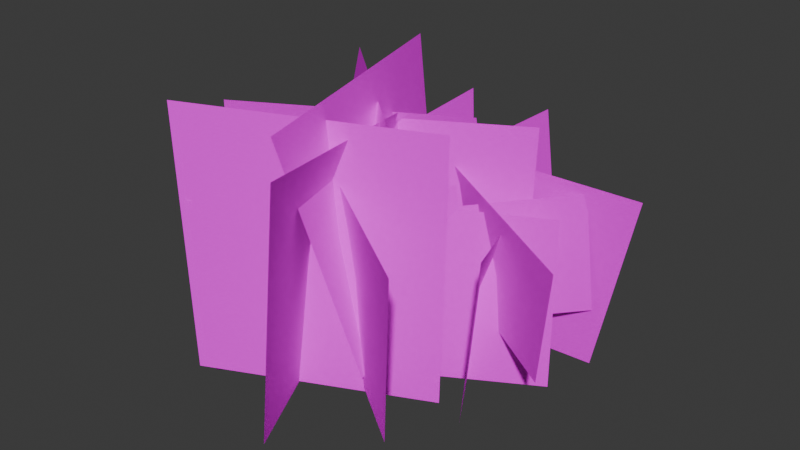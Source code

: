 # Source: bush.blend  (saved by Blender 5.1.30; exported with 4.5.12 LTS)
import bpy
from mathutils import Matrix  # noqa: F401  (used for matrix-valued properties, if any)

bpy.ops.wm.read_factory_settings(use_empty=True)
scene = bpy.context.scene
scene.name = 'Scene'

# ---- collections
col_wrl = bpy.data.collections.new('wrl'); scene.collection.children.link(col_wrl)
col_collection_3 = bpy.data.collections.new('Collection 3'); scene.collection.children.link(col_collection_3)
col_new_bushsm = bpy.data.collections.new('new_bushsm'); col_collection_3.children.link(col_new_bushsm)

# ---- images (referenced by path relative to the original .blend; pixels are not part of the script)
import os
ASSET_DIR = os.environ.get("B2B_ASSET_DIR", "")  # directory of the original .blend (textures are referenced by path, not embedded)
HERE = os.path.dirname(os.path.abspath(__file__))  # packed textures are extracted next to this script under _unpacked/

def load_image(name, relpath, width, height, colorspace="sRGB"):
    """Load a texture the original file referenced (path relative to the .blend, or extracted next to this script)."""
    p = next((c for c in (os.path.join(HERE, relpath), os.path.join(ASSET_DIR, relpath)) if relpath and os.path.exists(c)), "")
    if p:
        img = bpy.data.images.load(p, check_existing=True)
        img.name = name
    else:  # same state as the original file: an image datablock whose file is absent (Cycles renders it pink)
        img = bpy.data.images.new(name, width, height)
        img.source = "FILE"
        img.filepath = "//" + (relpath or name)
    img.colorspace_settings.name = colorspace
    return img
img_newtreeleaves128_png = load_image('newtreeleaves128.png', 'newtreeleaves128.png', 1024, 1024, 'sRGB')

# ---- materials (node trees are filled in below, after node groups)
mat_newtreeleaves128 = bpy.data.materials.new('newtreeleaves128')
mat_newtreeleaves128.use_transparency_overlap = False
mat_newtreeleaves128.show_transparent_back = False

# ---- material node trees
mat_newtreeleaves128.use_nodes = True; mat_newtreeleaves128.node_tree.nodes.clear()
_N = mat_newtreeleaves128.node_tree.nodes; _L = mat_newtreeleaves128.node_tree.links
n0 = _N.new('ShaderNodeBsdfPrincipled'); n0.name = 'Принципиальный BSDF'; n0.location = (-200, 100)
n0.inputs[13].default_value = 0.0
n1 = _N.new('ShaderNodeOutputMaterial'); n1.name = 'Вывод материала'; n1.location = (200, 100)
n2 = _N.new('ShaderNodeTexImage'); n2.name = 'Текстура изображения'; n2.location = (-500, 100)
n2.label = 'newtreeleaves128'
n2.image = img_newtreeleaves128_png
_L.new(n0.outputs[0], n1.inputs[0])
_L.new(n2.outputs[0], n0.inputs[0])
_L.new(n2.outputs[1], n0.inputs[4])
n1.is_active_output = True

# ---- world
world_world = bpy.data.worlds.new('World'); scene.world = world_world
world_world.use_nodes = True; world_world.node_tree.nodes.clear()
_N = world_world.node_tree.nodes; _L = world_world.node_tree.links
n0 = _N.new('ShaderNodeOutputWorld'); n0.name = 'World Output'; n0.location = (200, 100)
n1 = _N.new('ShaderNodeBackground'); n1.name = 'Background'; n1.location = (-200, 100)
n1.inputs[0].default_value = (0.05088, 0.05088, 0.05088, 1.0)
_L.new(n1.outputs[0], n0.inputs[0])
n0.is_active_output = True
world_world.color = (0.05088, 0.05088, 0.05088)
world_world.sun_shadow_jitter_overblur = 0.0

# ---- meshes
me_new_bushsm = bpy.data.meshes.new('new_bushsm')
me_new_bushsm.from_pydata([(-2.332, 1.164, -1.769), (0.4789, -0.1222, -1.459), (-2.482, 1.371, 0.4529), (0.329, 0.0845, 0.7624), (-1.973, -0.803, -1.706), (-0.0268, 2.079, -1.706), (-1.779, -0.9971, 1.432), (0.2617, 1.126, 1.08), (-0.6875, -0.9053, -1.756), (-0.4402, 2.176, -1.446), (-0.7883, -1.356, 0.5331), (-0.642, 2.298, 0.9151), (0.2663, -0.87, -1.694), (-2.112, 0.7954, -1.694), (0.4237, -0.6452, 1.444), (-2.069, 1.668, 1.336), (-1.503, -1.678, -1.814), (1.016, 0.1135, -1.505), (-1.757, -1.704, 0.4075), (0.7624, 0.08695, 0.717), (0.2554, -2.554, -1.538), (-1.267, 0.5723, -1.538), (0.5206, -2.483, 1.599), (-0.298, 0.3457, 1.247), (1.194, -1.669, -1.572), (-1.351, 0.08639, -1.262), (1.534, -1.981, 0.717), (-1.558, -0.02742, 1.099), (1.245, -0.785, -1.527), (-1.387, -2.012, -1.527), (1.129, -0.5362, 1.611), (-2.121, -1.538, 1.503), (0.1175, -0.4725, -1.662), (0.6325, 2.576, -1.352), (-0.04335, -0.6709, 0.5598), (0.4716, 2.377, 0.8693), (1.36, 0.6019, -1.832), (-1.865, -0.6991, -1.832), (1.308, 0.8714, 1.306), (-1.571, 0.2521, 0.9535), (2.042, 1.144, -1.649), (-0.9982, 0.5855, -1.339), (2.504, 1.163, 0.6399), (-1.064, 0.3591, 1.022), (-0.5443, 1.473, -1.292), (0.4962, -1.238, -1.292), (-0.8006, 1.375, 1.845), (-0.02775, -1.937, 1.738), (0.4838, -0.2417, -1.077), (2.043, 1.085, -0.8724), (0.3178, -0.2739, 0.394), (1.877, 1.053, 0.5989), (1.56, -0.8209, -1.636), (0.3747, 1.154, -1.636), (1.731, -0.7587, 0.4416), (1.027, 1.06, 0.2083), (2.219, -0.3521, -1.049), (0.4383, 0.6588, -0.8439), (2.461, -0.5388, 0.4669), (0.3087, 0.5718, 0.7199), (1.951, 0.3622, -1.611), (0.2855, -0.5993, -1.611), (1.86, 0.5196, 0.4671), (-0.2264, -0.329, 0.3958)], [], [(0, 1, 2), (4, 5, 6), (15, 14, 13), (31, 30, 29), (16, 17, 18), (39, 38, 37), (8, 9, 10), (11, 10, 9), (3, 2, 1), (7, 6, 5), (12, 13, 14), (27, 26, 25), (23, 22, 21), (44, 45, 46), (20, 21, 22), (47, 46, 45), (19, 18, 17), (43, 42, 41), (32, 33, 34), (36, 37, 38), (28, 29, 30), (35, 34, 33), (24, 25, 26), (63, 62, 61), (48, 49, 50), (55, 54, 53), (59, 58, 57), (40, 41, 42), (52, 53, 54), (60, 61, 62), (51, 50, 49), (56, 57, 58)])
me_new_bushsm.polygons.foreach_set('use_smooth', [True] * 32)
_uv = me_new_bushsm.uv_layers.new(name='UVMap')
_uv.uv.foreach_set('vector', [0.0, 0.0, 1.0, 0.0, 0.0, 1.0, 0.0, 0.0, 1.0, 0.0, 0.0, 1.0, 1.0, 1.0, 0.0, 1.0, 1.0, 0.0, 1.0, 1.0, 0.0, 1.0, 1.0, 0.0, 0.0, 0.0, 1.0, 0.0, 0.0, 1.0, 1.0, 1.0, 0.0, 1.0, 1.0, 0.0, 0.0, 0.0, 1.0, 0.0, 0.0, 1.0, 1.0, 1.0, 0.0, 1.0, 1.0, 0.0, 1.0, 1.0, 0.0, 1.0, 1.0, 0.0, 1.0, 1.0, 0.0, 1.0, 1.0, 0.0, 0.0, 0.0, 1.0, 0.0, 0.0, 1.0, 1.0, 1.0, 0.0, 1.0, 1.0, 0.0, 1.0, 1.0, 0.0, 1.0, 1.0, 0.0, 0.0, 0.0, 1.0, 0.0, 0.0, 1.0, 0.0, 0.0, 1.0, 0.0, 0.0, 1.0, 1.0, 1.0, 0.0, 1.0, 1.0, 0.0, 1.0, 1.0, 0.0, 1.0, 1.0, 0.0, 1.0, 1.0, 0.0, 1.0, 1.0, 0.0, 0.0, 0.0, 1.0, 0.0, 0.0, 1.0, 0.0, 0.0, 1.0, 0.0, 0.0, 1.0, 0.0, 0.0, 1.0, 0.0, 0.0, 1.0, 1.0, 1.0, 0.0, 1.0, 1.0, 0.0, 0.0, 0.0, 1.0, 0.0, 0.0, 1.0, 1.0, 1.0, 0.0, 1.0, 1.0, 0.0, 0.0, 0.0, 1.0, 0.0, 0.0, 1.0, 1.0, 1.0, 0.0, 1.0, 1.0, 0.0, 1.0, 1.0, 0.0, 1.0, 1.0, 0.0, 0.0, 0.0, 1.0, 0.0, 0.0, 1.0, 0.0, 0.0, 1.0, 0.0, 0.0, 1.0, 0.0, 0.0, 1.0, 0.0, 0.0, 1.0, 1.0, 1.0, 0.0, 1.0, 1.0, 0.0, 0.0, 0.0, 1.0, 0.0, 0.0, 1.0])
_ca = me_new_bushsm.color_attributes.new('Day', 'BYTE_COLOR', 'CORNER')
_ca.data.foreach_set('color', [0.07819, 0.07819, 0.07819, 1.0, 0.07819, 0.07819, 0.07819, 1.0, 0.314, 0.314, 0.314, 1.0, 0.07819, 0.07819, 0.07819, 1.0, 0.07819, 0.07819, 0.07819, 1.0, 0.314, 0.314, 0.314, 1.0, 0.314, 0.314, 0.314, 1.0, 0.314, 0.314, 0.314, 1.0, 0.07819, 0.07819, 0.07819, 1.0, 0.314, 0.314, 0.314, 1.0, 0.314, 0.314, 0.314, 1.0, 0.07819, 0.07819, 0.07819, 1.0, 0.07819, 0.07819, 0.07819, 1.0, 0.07819, 0.07819, 0.07819, 1.0, 0.314, 0.314, 0.314, 1.0, 0.314, 0.314, 0.314, 1.0, 0.314, 0.314, 0.314, 1.0, 0.07819, 0.07819, 0.07819, 1.0, 0.07819, 0.07819, 0.07819, 1.0, 0.07819, 0.07819, 0.07819, 1.0, 0.314, 0.314, 0.314, 1.0, 0.314, 0.314, 0.314, 1.0, 0.314, 0.314, 0.314, 1.0, 0.07819, 0.07819, 0.07819, 1.0, 0.314, 0.314, 0.314, 1.0, 0.314, 0.314, 0.314, 1.0, 0.07819, 0.07819, 0.07819, 1.0, 0.314, 0.314, 0.314, 1.0, 0.314, 0.314, 0.314, 1.0, 0.07819, 0.07819, 0.07819, 1.0, 0.07819, 0.07819, 0.07819, 1.0, 0.07819, 0.07819, 0.07819, 1.0, 0.314, 0.314, 0.314, 1.0, 0.314, 0.314, 0.314, 1.0, 0.314, 0.314, 0.314, 1.0, 0.07819, 0.07819, 0.07819, 1.0, 0.314, 0.314, 0.314, 1.0, 0.314, 0.314, 0.314, 1.0, 0.07819, 0.07819, 0.07819, 1.0, 0.07819, 0.07819, 0.07819, 1.0, 0.07819, 0.07819, 0.07819, 1.0, 0.314, 0.314, 0.314, 1.0, 0.07819, 0.07819, 0.07819, 1.0, 0.07819, 0.07819, 0.07819, 1.0, 0.314, 0.314, 0.314, 1.0, 0.314, 0.314, 0.314, 1.0, 0.314, 0.314, 0.314, 1.0, 0.07819, 0.07819, 0.07819, 1.0, 0.314, 0.314, 0.314, 1.0, 0.314, 0.314, 0.314, 1.0, 0.07819, 0.07819, 0.07819, 1.0, 0.314, 0.314, 0.314, 1.0, 0.314, 0.314, 0.314, 1.0, 0.07819, 0.07819, 0.07819, 1.0, 0.07819, 0.07819, 0.07819, 1.0, 0.07819, 0.07819, 0.07819, 1.0, 0.314, 0.314, 0.314, 1.0, 0.07819, 0.07819, 0.07819, 1.0, 0.07819, 0.07819, 0.07819, 1.0, 0.314, 0.314, 0.314, 1.0, 0.07819, 0.07819, 0.07819, 1.0, 0.07819, 0.07819, 0.07819, 1.0, 0.314, 0.314, 0.314, 1.0, 0.314, 0.314, 0.314, 1.0, 0.314, 0.314, 0.314, 1.0, 0.07819, 0.07819, 0.07819, 1.0, 0.07819, 0.07819, 0.07819, 1.0, 0.07819, 0.07819, 0.07819, 1.0, 0.314, 0.314, 0.314, 1.0, 0.314, 0.314, 0.314, 1.0, 0.314, 0.314, 0.314, 1.0, 0.07819, 0.07819, 0.07819, 1.0, 0.07819, 0.07819, 0.07819, 1.0, 0.07819, 0.07819, 0.07819, 1.0, 0.314, 0.314, 0.314, 1.0, 0.314, 0.314, 0.314, 1.0, 0.314, 0.314, 0.314, 1.0, 0.07819, 0.07819, 0.07819, 1.0, 0.314, 0.314, 0.314, 1.0, 0.314, 0.314, 0.314, 1.0, 0.07819, 0.07819, 0.07819, 1.0, 0.07819, 0.07819, 0.07819, 1.0, 0.07819, 0.07819, 0.07819, 1.0, 0.314, 0.314, 0.314, 1.0, 0.07819, 0.07819, 0.07819, 1.0, 0.07819, 0.07819, 0.07819, 1.0, 0.314, 0.314, 0.314, 1.0, 0.07819, 0.07819, 0.07819, 1.0, 0.07819, 0.07819, 0.07819, 1.0, 0.314, 0.314, 0.314, 1.0, 0.314, 0.314, 0.314, 1.0, 0.314, 0.314, 0.314, 1.0, 0.07819, 0.07819, 0.07819, 1.0, 0.07819, 0.07819, 0.07819, 1.0, 0.07819, 0.07819, 0.07819, 1.0, 0.314, 0.314, 0.314, 1.0])
_ca = me_new_bushsm.color_attributes.new('Night', 'BYTE_COLOR', 'CORNER')
_ca.data.foreach_set('color', [0.0, 0.0, 0.0, 1.0, 0.0, 0.0, 0.0, 1.0, 0.2159, 0.2159, 0.2159, 1.0, 0.0, 0.0, 0.0, 1.0, 0.0, 0.0, 0.0, 1.0, 0.2159, 0.2159, 0.2159, 1.0, 0.2159, 0.2159, 0.2159, 1.0, 0.2159, 0.2159, 0.2159, 1.0, 0.0, 0.0, 0.0, 1.0, 0.2159, 0.2159, 0.2159, 1.0, 0.2159, 0.2159, 0.2159, 1.0, 0.0, 0.0, 0.0, 1.0, 0.0, 0.0, 0.0, 1.0, 0.0, 0.0, 0.0, 1.0, 0.2159, 0.2159, 0.2159, 1.0, 0.2159, 0.2159, 0.2159, 1.0, 0.2159, 0.2159, 0.2159, 1.0, 0.0, 0.0, 0.0, 1.0, 0.0, 0.0, 0.0, 1.0, 0.0, 0.0, 0.0, 1.0, 0.2159, 0.2159, 0.2159, 1.0, 0.2159, 0.2159, 0.2159, 1.0, 0.2159, 0.2159, 0.2159, 1.0, 0.0, 0.0, 0.0, 1.0, 0.2159, 0.2159, 0.2159, 1.0, 0.2159, 0.2159, 0.2159, 1.0, 0.0, 0.0, 0.0, 1.0, 0.2159, 0.2159, 0.2159, 1.0, 0.2159, 0.2159, 0.2159, 1.0, 0.0, 0.0, 0.0, 1.0, 0.0, 0.0, 0.0, 1.0, 0.0, 0.0, 0.0, 1.0, 0.2159, 0.2159, 0.2159, 1.0, 0.2159, 0.2159, 0.2159, 1.0, 0.2159, 0.2159, 0.2159, 1.0, 0.0, 0.0, 0.0, 1.0, 0.2159, 0.2159, 0.2159, 1.0, 0.2159, 0.2159, 0.2159, 1.0, 0.0, 0.0, 0.0, 1.0, 0.0, 0.0, 0.0, 1.0, 0.0, 0.0, 0.0, 1.0, 0.2159, 0.2159, 0.2159, 1.0, 0.0, 0.0, 0.0, 1.0, 0.0, 0.0, 0.0, 1.0, 0.2159, 0.2159, 0.2159, 1.0, 0.2159, 0.2159, 0.2159, 1.0, 0.2159, 0.2159, 0.2159, 1.0, 0.0, 0.0, 0.0, 1.0, 0.2159, 0.2159, 0.2159, 1.0, 0.2159, 0.2159, 0.2159, 1.0, 0.0, 0.0, 0.0, 1.0, 0.2159, 0.2159, 0.2159, 1.0, 0.2159, 0.2159, 0.2159, 1.0, 0.0, 0.0, 0.0, 1.0, 0.0, 0.0, 0.0, 1.0, 0.0, 0.0, 0.0, 1.0, 0.2159, 0.2159, 0.2159, 1.0, 0.0, 0.0, 0.0, 1.0, 0.0, 0.0, 0.0, 1.0, 0.2159, 0.2159, 0.2159, 1.0, 0.0, 0.0, 0.0, 1.0, 0.0, 0.0, 0.0, 1.0, 0.2159, 0.2159, 0.2159, 1.0, 0.2159, 0.2159, 0.2159, 1.0, 0.2159, 0.2159, 0.2159, 1.0, 0.0, 0.0, 0.0, 1.0, 0.0, 0.0, 0.0, 1.0, 0.0, 0.0, 0.0, 1.0, 0.2159, 0.2159, 0.2159, 1.0, 0.2159, 0.2159, 0.2159, 1.0, 0.2159, 0.2159, 0.2159, 1.0, 0.0, 0.0, 0.0, 1.0, 0.0, 0.0, 0.0, 1.0, 0.0, 0.0, 0.0, 1.0, 0.2159, 0.2159, 0.2159, 1.0, 0.2159, 0.2159, 0.2159, 1.0, 0.2159, 0.2159, 0.2159, 1.0, 0.0, 0.0, 0.0, 1.0, 0.2159, 0.2159, 0.2159, 1.0, 0.2159, 0.2159, 0.2159, 1.0, 0.0, 0.0, 0.0, 1.0, 0.0, 0.0, 0.0, 1.0, 0.0, 0.0, 0.0, 1.0, 0.2159, 0.2159, 0.2159, 1.0, 0.0, 0.0, 0.0, 1.0, 0.0, 0.0, 0.0, 1.0, 0.2159, 0.2159, 0.2159, 1.0, 0.0, 0.0, 0.0, 1.0, 0.0, 0.0, 0.0, 1.0, 0.2159, 0.2159, 0.2159, 1.0, 0.2159, 0.2159, 0.2159, 1.0, 0.2159, 0.2159, 0.2159, 1.0, 0.0, 0.0, 0.0, 1.0, 0.0, 0.0, 0.0, 1.0, 0.0, 0.0, 0.0, 1.0, 0.2159, 0.2159, 0.2159, 1.0])
me_new_bushsm.materials.append(mat_newtreeleaves128)
me_new_bushsm.update()
arm_armature_001 = bpy.data.armatures.new('Armature.001')  # bones are not reproduced

# ---- objects
ob_armature = bpy.data.objects.new('Armature', arm_armature_001)
ob_new_bushsm = bpy.data.objects.new('new_bushsm', me_new_bushsm)

# ---- transforms, parenting, visibility, modifiers, constraints
ob_armature.location = (0.0, 0.0, 0.0)
ob_new_bushsm.parent = ob_armature
ob_new_bushsm.location = (0.0, 0.0, 51.32)
ob_new_bushsm.scale = (34.0, 34.0, 34.0)
_m = ob_new_bushsm.modifiers.new('Triangulate', 'TRIANGULATE')
_m = ob_new_bushsm.modifiers.new('EdgeSplit', 'EDGE_SPLIT')
_m.use_edge_angle = False

# ---- collection membership
scene.collection.objects.link(ob_armature)
col_new_bushsm.objects.link(ob_new_bushsm)

# ---- scene / render settings (as saved in the file)
scene.frame_start = 1; scene.frame_end = 5; scene.frame_set(0)
scene.render.engine = 'BLENDER_EEVEE_NEXT'
scene.render.bake_bias = 0.0
scene.render.bake_samples = 0
scene.cycles.sampling_pattern = 'TABULATED_SOBOL'
scene.eevee.use_volume_custom_range = False
bpy.context.view_layer.update()

# ---- added for rendering (the .blend has no active camera and no usable light): camera, sun
cam_auto = bpy.data.cameras.new('AutoCamera')
cam_auto.lens = 50.0
cam_auto.sensor_width = 36.0
cam_auto.clip_end = 4440.73
ob_auto_camera = bpy.data.objects.new('AutoCamera', cam_auto)
scene.collection.objects.link(ob_auto_camera)
ob_auto_camera.location = (253.406, -303.28, 253.98)
ob_auto_camera.rotation_euler = (1.09748, -7.21219e-08, 0.694738)
scene.camera = ob_auto_camera
light_auto_sun = bpy.data.lights.new('AutoSun', 'SUN')
light_auto_sun.energy = 3.0
light_auto_sun.angle = 0.0523599
ob_auto_sun = bpy.data.objects.new('AutoSun', light_auto_sun)
scene.collection.objects.link(ob_auto_sun)
ob_auto_sun.rotation_euler = (0.872665, 0.174533, 0.523599)
bpy.context.view_layer.update()
